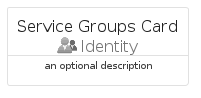

The diagram above was rendered by PlantUML. Its source (embedded in the PNG):
@startuml
' configures the library
!global $INCLUSION_MODE="local"
!global $LIB_BASE_LOCATION="../../.."

' loads the library's bootstrap
!include $LIB_BASE_LOCATION/bootstrap.puml

' loads the package bootstrap
include('azure-11/bootstrap')

' loads the Item which embeds the element ServiceGroupsCard
include('azure-11/Item/Identity/ServiceGroups')

' renders the element
ServiceGroupsCard('ServiceGroupsCard', 'Service Groups Card', 'an optional description')
@enduml